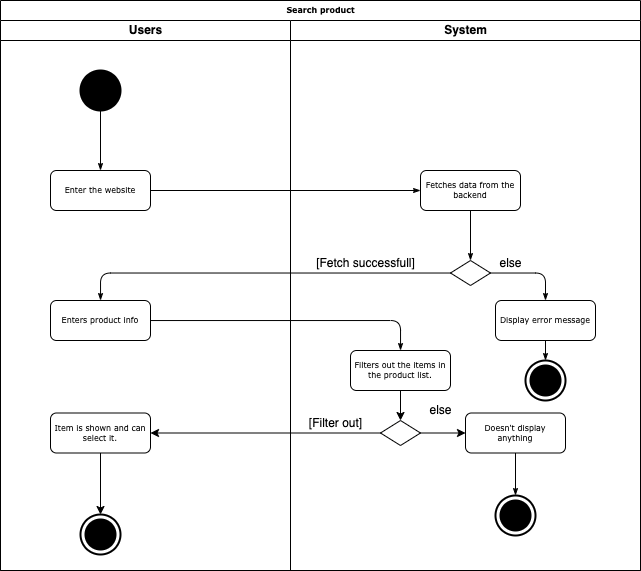

The diagram above was exported from draw.io. Its source (the exported page's mxGraphModel, read from the mxfile embedded in the PNG):
<mxGraphModel dx="1141" dy="587" grid="1" gridSize="10" guides="1" tooltips="1" connect="1" arrows="1" fold="1" page="1" pageScale="1" pageWidth="827" pageHeight="1169" math="0" shadow="0">
  <root>
    <mxCell id="0" />
    <mxCell id="1" parent="0" />
    <mxCell id="2" value="Search product" style="swimlane;html=1;childLayout=stackLayout;startSize=20;rounded=0;shadow=0;labelBackgroundColor=none;strokeWidth=1;fontFamily=Verdana;fontSize=8;align=center;" vertex="1" parent="1">
      <mxGeometry x="1110" y="1120" width="640" height="570" as="geometry">
        <mxRectangle x="70" y="40" width="50" height="20" as="alternateBounds" />
      </mxGeometry>
    </mxCell>
    <mxCell id="3" value="Users" style="swimlane;html=1;startSize=20;" vertex="1" parent="2">
      <mxGeometry y="20" width="290" height="550" as="geometry" />
    </mxCell>
    <mxCell id="4" value="Enter the website" style="rounded=1;whiteSpace=wrap;html=1;shadow=0;labelBackgroundColor=none;strokeWidth=1;fontFamily=Verdana;fontSize=8;align=center;" vertex="1" parent="3">
      <mxGeometry x="50" y="150" width="100" height="40" as="geometry" />
    </mxCell>
    <mxCell id="5" value="" style="shape=ellipse;html=1;fillColor=#000000;strokeWidth=2;verticalLabelPosition=bottom;verticalAlignment=top;perimeter=ellipsePerimeter;" vertex="1" parent="3">
      <mxGeometry x="80" y="50" width="40" height="40" as="geometry" />
    </mxCell>
    <mxCell id="6" style="edgeStyle=orthogonalEdgeStyle;rounded=1;html=1;labelBackgroundColor=none;startArrow=none;startFill=0;startSize=5;endArrow=classicThin;endFill=1;endSize=5;jettySize=auto;orthogonalLoop=1;strokeWidth=1;fontFamily=Verdana;fontSize=8" edge="1" parent="3" source="5" target="4">
      <mxGeometry relative="1" as="geometry">
        <mxPoint x="170" y="210" as="sourcePoint" />
        <mxPoint x="540" y="135" as="targetPoint" />
      </mxGeometry>
    </mxCell>
    <mxCell id="7" value="Enters product info" style="rounded=1;whiteSpace=wrap;html=1;shadow=0;labelBackgroundColor=none;strokeWidth=1;fontFamily=Verdana;fontSize=8;align=center;" vertex="1" parent="3">
      <mxGeometry x="50" y="280" width="100" height="40" as="geometry" />
    </mxCell>
    <mxCell id="8" value="" style="html=1;shape=mxgraph.sysml.actFinal;strokeWidth=2;verticalLabelPosition=bottom;verticalAlignment=top;" vertex="1" parent="3">
      <mxGeometry x="80" y="494" width="40" height="40" as="geometry" />
    </mxCell>
    <mxCell id="9" style="edgeStyle=orthogonalEdgeStyle;rounded=0;orthogonalLoop=1;jettySize=auto;html=1;" edge="1" parent="3" source="10" target="8">
      <mxGeometry relative="1" as="geometry" />
    </mxCell>
    <mxCell id="10" value="Item is shown and can select it." style="rounded=1;whiteSpace=wrap;html=1;shadow=0;labelBackgroundColor=none;strokeWidth=1;fontFamily=Verdana;fontSize=8;align=center;" vertex="1" parent="3">
      <mxGeometry x="50" y="392.5" width="100" height="40" as="geometry" />
    </mxCell>
    <mxCell id="11" style="edgeStyle=orthogonalEdgeStyle;rounded=1;html=1;labelBackgroundColor=none;startArrow=none;startFill=0;startSize=5;endArrow=classicThin;endFill=1;endSize=5;jettySize=auto;orthogonalLoop=1;strokeWidth=1;fontFamily=Verdana;fontSize=8" edge="1" parent="2" source="4" target="14">
      <mxGeometry relative="1" as="geometry" />
    </mxCell>
    <mxCell id="12" style="edgeStyle=orthogonalEdgeStyle;rounded=0;orthogonalLoop=1;jettySize=auto;html=1;" edge="1" parent="2" source="25" target="10">
      <mxGeometry relative="1" as="geometry" />
    </mxCell>
    <mxCell id="13" value="System" style="swimlane;html=1;startSize=20;" vertex="1" parent="2">
      <mxGeometry x="290" y="20" width="350" height="550" as="geometry" />
    </mxCell>
    <mxCell id="14" value="Fetches data from the backend" style="rounded=1;whiteSpace=wrap;html=1;shadow=0;labelBackgroundColor=none;strokeWidth=1;fontFamily=Verdana;fontSize=8;align=center;" vertex="1" parent="13">
      <mxGeometry x="130" y="150" width="100" height="40" as="geometry" />
    </mxCell>
    <mxCell id="15" value="" style="rhombus;whiteSpace=wrap;html=1;" vertex="1" parent="13">
      <mxGeometry x="160" y="240" width="40" height="25" as="geometry" />
    </mxCell>
    <mxCell id="16" value="[Fetch successfull]" style="text;html=1;align=center;verticalAlign=middle;resizable=0;points=[];;autosize=1;" vertex="1" parent="13">
      <mxGeometry x="20" y="232.5" width="110" height="20" as="geometry" />
    </mxCell>
    <mxCell id="17" style="edgeStyle=orthogonalEdgeStyle;rounded=1;html=1;labelBackgroundColor=none;startArrow=none;startFill=0;startSize=5;endArrow=classicThin;endFill=1;endSize=5;jettySize=auto;orthogonalLoop=1;strokeWidth=1;fontFamily=Verdana;fontSize=8" edge="1" parent="13" source="14" target="15">
      <mxGeometry relative="1" as="geometry">
        <mxPoint x="180" y="190" as="sourcePoint" />
        <mxPoint x="220" y="310" as="targetPoint" />
      </mxGeometry>
    </mxCell>
    <mxCell id="18" style="edgeStyle=orthogonalEdgeStyle;rounded=1;html=1;labelBackgroundColor=none;startArrow=none;startFill=0;startSize=5;endArrow=classicThin;endFill=1;endSize=5;jettySize=auto;orthogonalLoop=1;strokeWidth=1;fontFamily=Verdana;fontSize=8" edge="1" parent="13" source="15" target="19">
      <mxGeometry relative="1" as="geometry">
        <mxPoint x="60" y="420" as="sourcePoint" />
        <mxPoint x="360" y="340" as="targetPoint" />
      </mxGeometry>
    </mxCell>
    <mxCell id="19" value="Display error message" style="rounded=1;whiteSpace=wrap;html=1;shadow=0;labelBackgroundColor=none;strokeWidth=1;fontFamily=Verdana;fontSize=8;align=center;" vertex="1" parent="13">
      <mxGeometry x="205" y="280" width="100" height="40" as="geometry" />
    </mxCell>
    <mxCell id="20" value="" style="html=1;shape=mxgraph.sysml.actFinal;strokeWidth=2;verticalLabelPosition=bottom;verticalAlignment=top;" vertex="1" parent="13">
      <mxGeometry x="235" y="340" width="40" height="40" as="geometry" />
    </mxCell>
    <mxCell id="21" style="edgeStyle=orthogonalEdgeStyle;rounded=1;html=1;labelBackgroundColor=none;startArrow=none;startFill=0;startSize=5;endArrow=classicThin;endFill=1;endSize=5;jettySize=auto;orthogonalLoop=1;strokeWidth=1;fontFamily=Verdana;fontSize=8;" edge="1" parent="13" source="19" target="20">
      <mxGeometry relative="1" as="geometry">
        <mxPoint x="277.5" y="320" as="sourcePoint" />
        <mxPoint x="222.5" y="350" as="targetPoint" />
      </mxGeometry>
    </mxCell>
    <mxCell id="22" value="else" style="text;html=1;align=center;verticalAlign=middle;resizable=0;points=[];;autosize=1;" vertex="1" parent="13">
      <mxGeometry x="200" y="232.5" width="40" height="20" as="geometry" />
    </mxCell>
    <mxCell id="23" value="Filters out the items in the product list." style="rounded=1;whiteSpace=wrap;html=1;shadow=0;labelBackgroundColor=none;strokeWidth=1;fontFamily=Verdana;fontSize=8;align=center;" vertex="1" parent="13">
      <mxGeometry x="60" y="330" width="100" height="40" as="geometry" />
    </mxCell>
    <mxCell id="24" style="edgeStyle=orthogonalEdgeStyle;rounded=0;orthogonalLoop=1;jettySize=auto;html=1;" edge="1" parent="13" source="25" target="27">
      <mxGeometry relative="1" as="geometry" />
    </mxCell>
    <mxCell id="25" value="" style="rhombus;whiteSpace=wrap;html=1;" vertex="1" parent="13">
      <mxGeometry x="90" y="400" width="40" height="25" as="geometry" />
    </mxCell>
    <mxCell id="26" value="" style="endArrow=classic;html=1;rounded=0;" edge="1" parent="13" source="23" target="25">
      <mxGeometry width="50" height="50" relative="1" as="geometry">
        <mxPoint x="60" y="450" as="sourcePoint" />
        <mxPoint x="110" y="400" as="targetPoint" />
      </mxGeometry>
    </mxCell>
    <mxCell id="27" value="Doesn't display anything" style="rounded=1;whiteSpace=wrap;html=1;shadow=0;labelBackgroundColor=none;strokeWidth=1;fontFamily=Verdana;fontSize=8;align=center;" vertex="1" parent="13">
      <mxGeometry x="175" y="392.5" width="100" height="40" as="geometry" />
    </mxCell>
    <mxCell id="28" value="" style="html=1;shape=mxgraph.sysml.actFinal;strokeWidth=2;verticalLabelPosition=bottom;verticalAlignment=top;" vertex="1" parent="13">
      <mxGeometry x="205" y="475" width="40" height="40" as="geometry" />
    </mxCell>
    <mxCell id="29" style="edgeStyle=orthogonalEdgeStyle;rounded=1;html=1;labelBackgroundColor=none;startArrow=none;startFill=0;startSize=5;endArrow=classicThin;endFill=1;endSize=5;jettySize=auto;orthogonalLoop=1;strokeWidth=1;fontFamily=Verdana;fontSize=8;" edge="1" parent="13" source="27" target="28">
      <mxGeometry relative="1" as="geometry">
        <mxPoint x="225" y="430" as="sourcePoint" />
        <mxPoint x="-1207.5" y="-680" as="targetPoint" />
      </mxGeometry>
    </mxCell>
    <mxCell id="30" value="[Filter out]" style="text;html=1;align=center;verticalAlign=middle;resizable=0;points=[];;autosize=1;" vertex="1" parent="13">
      <mxGeometry x="10" y="392.5" width="70" height="20" as="geometry" />
    </mxCell>
    <mxCell id="31" value="else" style="text;html=1;align=center;verticalAlign=middle;resizable=0;points=[];;autosize=1;" vertex="1" parent="13">
      <mxGeometry x="130" y="380" width="40" height="20" as="geometry" />
    </mxCell>
    <mxCell id="32" style="edgeStyle=orthogonalEdgeStyle;rounded=1;html=1;labelBackgroundColor=none;startArrow=none;startFill=0;startSize=5;endArrow=classicThin;endFill=1;endSize=5;jettySize=auto;orthogonalLoop=1;strokeWidth=1;fontFamily=Verdana;fontSize=8" edge="1" parent="2" source="15" target="7">
      <mxGeometry relative="1" as="geometry">
        <mxPoint x="470" y="360" as="sourcePoint" />
        <mxPoint x="900" y="360" as="targetPoint" />
      </mxGeometry>
    </mxCell>
    <mxCell id="33" style="edgeStyle=orthogonalEdgeStyle;rounded=1;html=1;labelBackgroundColor=none;startArrow=none;startFill=0;startSize=5;endArrow=classicThin;endFill=1;endSize=5;jettySize=auto;orthogonalLoop=1;strokeWidth=1;fontFamily=Verdana;fontSize=8" edge="1" parent="2" source="7" target="23">
      <mxGeometry relative="1" as="geometry">
        <mxPoint x="70" y="340" as="sourcePoint" />
        <mxPoint x="400" y="430" as="targetPoint" />
      </mxGeometry>
    </mxCell>
  </root>
</mxGraphModel>